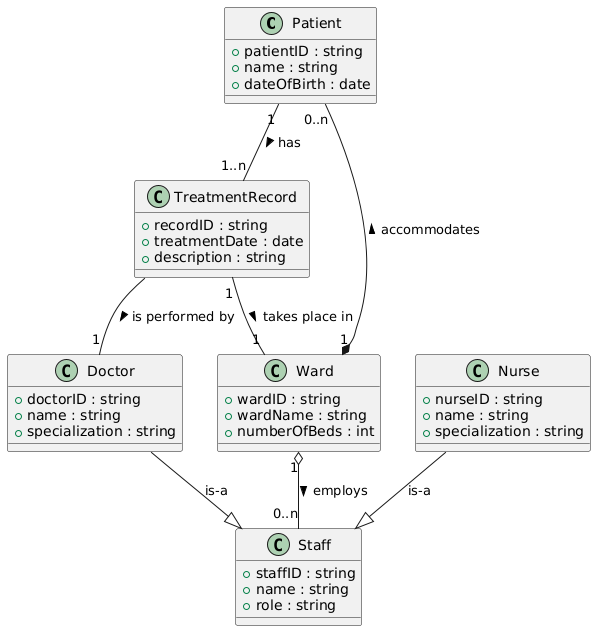

The diagram above was rendered by PlantUML. Its source (embedded in the PNG):
@startuml
class Patient {
    + patientID : string
    + name : string
    + dateOfBirth : date
}

class Doctor {
    + doctorID : string
    + name : string
    + specialization : string
}

class Ward {
    + wardID : string
    + wardName : string
    + numberOfBeds : int
}

class TreatmentRecord {
    + recordID : string
    + treatmentDate : date
    + description : string
}

Patient "1" -- "1..n" TreatmentRecord : has >
TreatmentRecord -- "1" Doctor : is performed by >
TreatmentRecord "1" -- "1" Ward : takes place in >
Ward "1" *-- "0..n" Patient : accommodates >

class Staff {
    + staffID : string
    + name : string
    + role : string
}

Doctor --|> Staff : is-a

class Nurse {
    + nurseID : string
    + name : string
    + specialization : string
}

Nurse --|> Staff : is-a

Ward "1" o-- "0..n" Staff : employs >
@enduml